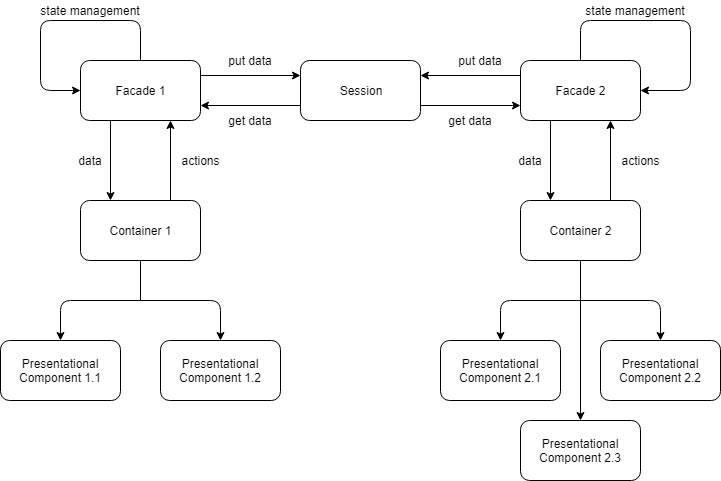

The diagram above was exported from draw.io. Its source (the exported page's mxGraphModel, read from the mxfile embedded in the PNG):
<mxGraphModel dx="1038" dy="501" grid="1" gridSize="10" guides="1" tooltips="1" connect="1" arrows="1" fold="1" page="1" pageScale="1" pageWidth="850" pageHeight="1100" math="0" shadow="0">
  <root>
    <mxCell id="0" />
    <mxCell id="1" parent="0" />
    <mxCell id="pamFGehxCsnjfpa1I9HU-2" value="Facade 1" style="rounded=1;whiteSpace=wrap;html=1;" vertex="1" parent="1">
      <mxGeometry x="200" y="120" width="120" height="60" as="geometry" />
    </mxCell>
    <mxCell id="pamFGehxCsnjfpa1I9HU-3" value="Container 1" style="rounded=1;whiteSpace=wrap;html=1;" vertex="1" parent="1">
      <mxGeometry x="200" y="260" width="120" height="60" as="geometry" />
    </mxCell>
    <mxCell id="pamFGehxCsnjfpa1I9HU-4" value="" style="endArrow=classic;html=1;exitX=0.25;exitY=1;exitDx=0;exitDy=0;entryX=0.25;entryY=0;entryDx=0;entryDy=0;" edge="1" parent="1" source="pamFGehxCsnjfpa1I9HU-2" target="pamFGehxCsnjfpa1I9HU-3">
      <mxGeometry width="50" height="50" relative="1" as="geometry">
        <mxPoint x="160" y="250" as="sourcePoint" />
        <mxPoint x="210" y="200" as="targetPoint" />
      </mxGeometry>
    </mxCell>
    <mxCell id="pamFGehxCsnjfpa1I9HU-5" value="data" style="text;html=1;strokeColor=none;fillColor=none;align=center;verticalAlign=middle;whiteSpace=wrap;rounded=0;" vertex="1" parent="1">
      <mxGeometry x="190" y="210" width="40" height="20" as="geometry" />
    </mxCell>
    <mxCell id="pamFGehxCsnjfpa1I9HU-6" value="" style="endArrow=classic;html=1;entryX=0.75;entryY=1;entryDx=0;entryDy=0;exitX=0.75;exitY=0;exitDx=0;exitDy=0;" edge="1" parent="1" source="pamFGehxCsnjfpa1I9HU-3" target="pamFGehxCsnjfpa1I9HU-2">
      <mxGeometry width="50" height="50" relative="1" as="geometry">
        <mxPoint x="320" y="250" as="sourcePoint" />
        <mxPoint x="370" y="200" as="targetPoint" />
      </mxGeometry>
    </mxCell>
    <mxCell id="pamFGehxCsnjfpa1I9HU-7" value="actions" style="text;html=1;strokeColor=none;fillColor=none;align=center;verticalAlign=middle;whiteSpace=wrap;rounded=0;" vertex="1" parent="1">
      <mxGeometry x="300" y="210" width="40" height="20" as="geometry" />
    </mxCell>
    <mxCell id="pamFGehxCsnjfpa1I9HU-8" value="" style="endArrow=classic;html=1;exitX=0.5;exitY=0;exitDx=0;exitDy=0;entryX=0;entryY=0.5;entryDx=0;entryDy=0;" edge="1" parent="1" source="pamFGehxCsnjfpa1I9HU-2" target="pamFGehxCsnjfpa1I9HU-2">
      <mxGeometry width="50" height="50" relative="1" as="geometry">
        <mxPoint x="250" y="90" as="sourcePoint" />
        <mxPoint x="300" y="40" as="targetPoint" />
        <Array as="points">
          <mxPoint x="260" y="80" />
          <mxPoint x="160" y="80" />
          <mxPoint x="160" y="150" />
        </Array>
      </mxGeometry>
    </mxCell>
    <mxCell id="pamFGehxCsnjfpa1I9HU-9" value="state management" style="text;html=1;strokeColor=none;fillColor=none;align=center;verticalAlign=middle;whiteSpace=wrap;rounded=0;" vertex="1" parent="1">
      <mxGeometry x="155" y="60" width="110" height="20" as="geometry" />
    </mxCell>
    <mxCell id="pamFGehxCsnjfpa1I9HU-11" value="Presentational Component 1.1" style="rounded=1;whiteSpace=wrap;html=1;" vertex="1" parent="1">
      <mxGeometry x="120" y="400" width="120" height="60" as="geometry" />
    </mxCell>
    <mxCell id="pamFGehxCsnjfpa1I9HU-12" value="Presentational Component 1.2" style="rounded=1;whiteSpace=wrap;html=1;" vertex="1" parent="1">
      <mxGeometry x="280" y="400" width="120" height="60" as="geometry" />
    </mxCell>
    <mxCell id="pamFGehxCsnjfpa1I9HU-13" value="" style="endArrow=none;html=1;entryX=0.5;entryY=1;entryDx=0;entryDy=0;" edge="1" parent="1" target="pamFGehxCsnjfpa1I9HU-3">
      <mxGeometry width="50" height="50" relative="1" as="geometry">
        <mxPoint x="260" y="360" as="sourcePoint" />
        <mxPoint x="260" y="340" as="targetPoint" />
      </mxGeometry>
    </mxCell>
    <mxCell id="pamFGehxCsnjfpa1I9HU-14" value="" style="endArrow=classic;html=1;entryX=0.5;entryY=0;entryDx=0;entryDy=0;" edge="1" parent="1" target="pamFGehxCsnjfpa1I9HU-11">
      <mxGeometry width="50" height="50" relative="1" as="geometry">
        <mxPoint x="260" y="360" as="sourcePoint" />
        <mxPoint x="140" y="340" as="targetPoint" />
        <Array as="points">
          <mxPoint x="180" y="360" />
        </Array>
      </mxGeometry>
    </mxCell>
    <mxCell id="pamFGehxCsnjfpa1I9HU-15" value="" style="endArrow=classic;html=1;entryX=0.5;entryY=0;entryDx=0;entryDy=0;" edge="1" parent="1" target="pamFGehxCsnjfpa1I9HU-12">
      <mxGeometry width="50" height="50" relative="1" as="geometry">
        <mxPoint x="260" y="360" as="sourcePoint" />
        <mxPoint x="420" y="340" as="targetPoint" />
        <Array as="points">
          <mxPoint x="340" y="360" />
        </Array>
      </mxGeometry>
    </mxCell>
    <mxCell id="pamFGehxCsnjfpa1I9HU-16" value="Facade 2" style="rounded=1;whiteSpace=wrap;html=1;" vertex="1" parent="1">
      <mxGeometry x="640" y="120" width="120" height="60" as="geometry" />
    </mxCell>
    <mxCell id="pamFGehxCsnjfpa1I9HU-17" value="Container 2" style="rounded=1;whiteSpace=wrap;html=1;" vertex="1" parent="1">
      <mxGeometry x="640" y="260" width="120" height="60" as="geometry" />
    </mxCell>
    <mxCell id="pamFGehxCsnjfpa1I9HU-18" value="" style="endArrow=classic;html=1;exitX=0.25;exitY=1;exitDx=0;exitDy=0;entryX=0.25;entryY=0;entryDx=0;entryDy=0;" edge="1" parent="1" source="pamFGehxCsnjfpa1I9HU-16" target="pamFGehxCsnjfpa1I9HU-17">
      <mxGeometry width="50" height="50" relative="1" as="geometry">
        <mxPoint x="600" y="250" as="sourcePoint" />
        <mxPoint x="650" y="200" as="targetPoint" />
      </mxGeometry>
    </mxCell>
    <mxCell id="pamFGehxCsnjfpa1I9HU-19" value="data" style="text;html=1;strokeColor=none;fillColor=none;align=center;verticalAlign=middle;whiteSpace=wrap;rounded=0;" vertex="1" parent="1">
      <mxGeometry x="630" y="210" width="40" height="20" as="geometry" />
    </mxCell>
    <mxCell id="pamFGehxCsnjfpa1I9HU-20" value="" style="endArrow=classic;html=1;entryX=0.75;entryY=1;entryDx=0;entryDy=0;exitX=0.75;exitY=0;exitDx=0;exitDy=0;" edge="1" parent="1" source="pamFGehxCsnjfpa1I9HU-17" target="pamFGehxCsnjfpa1I9HU-16">
      <mxGeometry width="50" height="50" relative="1" as="geometry">
        <mxPoint x="760" y="250" as="sourcePoint" />
        <mxPoint x="810" y="200" as="targetPoint" />
      </mxGeometry>
    </mxCell>
    <mxCell id="pamFGehxCsnjfpa1I9HU-21" value="actions" style="text;html=1;strokeColor=none;fillColor=none;align=center;verticalAlign=middle;whiteSpace=wrap;rounded=0;" vertex="1" parent="1">
      <mxGeometry x="740" y="210" width="40" height="20" as="geometry" />
    </mxCell>
    <mxCell id="pamFGehxCsnjfpa1I9HU-22" value="" style="endArrow=classic;html=1;exitX=0.5;exitY=0;exitDx=0;exitDy=0;entryX=1;entryY=0.5;entryDx=0;entryDy=0;" edge="1" parent="1" source="pamFGehxCsnjfpa1I9HU-16" target="pamFGehxCsnjfpa1I9HU-16">
      <mxGeometry width="50" height="50" relative="1" as="geometry">
        <mxPoint x="690" y="90" as="sourcePoint" />
        <mxPoint x="740" y="40" as="targetPoint" />
        <Array as="points">
          <mxPoint x="700" y="80" />
          <mxPoint x="810" y="80" />
          <mxPoint x="810" y="150" />
        </Array>
      </mxGeometry>
    </mxCell>
    <mxCell id="pamFGehxCsnjfpa1I9HU-23" value="state management" style="text;html=1;strokeColor=none;fillColor=none;align=center;verticalAlign=middle;whiteSpace=wrap;rounded=0;" vertex="1" parent="1">
      <mxGeometry x="700" y="60" width="110" height="20" as="geometry" />
    </mxCell>
    <mxCell id="pamFGehxCsnjfpa1I9HU-24" value="Presentational Component 2.1" style="rounded=1;whiteSpace=wrap;html=1;" vertex="1" parent="1">
      <mxGeometry x="560" y="400" width="120" height="60" as="geometry" />
    </mxCell>
    <mxCell id="pamFGehxCsnjfpa1I9HU-25" value="Presentational Component 2.2" style="rounded=1;whiteSpace=wrap;html=1;" vertex="1" parent="1">
      <mxGeometry x="720" y="400" width="120" height="60" as="geometry" />
    </mxCell>
    <mxCell id="pamFGehxCsnjfpa1I9HU-27" value="" style="endArrow=classic;html=1;entryX=0.5;entryY=0;entryDx=0;entryDy=0;" edge="1" parent="1" target="pamFGehxCsnjfpa1I9HU-24">
      <mxGeometry width="50" height="50" relative="1" as="geometry">
        <mxPoint x="700" y="360" as="sourcePoint" />
        <mxPoint x="580" y="340" as="targetPoint" />
        <Array as="points">
          <mxPoint x="620" y="360" />
        </Array>
      </mxGeometry>
    </mxCell>
    <mxCell id="pamFGehxCsnjfpa1I9HU-28" value="" style="endArrow=classic;html=1;entryX=0.5;entryY=0;entryDx=0;entryDy=0;" edge="1" parent="1" target="pamFGehxCsnjfpa1I9HU-25">
      <mxGeometry width="50" height="50" relative="1" as="geometry">
        <mxPoint x="700" y="360" as="sourcePoint" />
        <mxPoint x="860" y="340" as="targetPoint" />
        <Array as="points">
          <mxPoint x="780" y="360" />
        </Array>
      </mxGeometry>
    </mxCell>
    <mxCell id="pamFGehxCsnjfpa1I9HU-29" value="Session" style="rounded=1;whiteSpace=wrap;html=1;" vertex="1" parent="1">
      <mxGeometry x="420" y="120" width="120" height="60" as="geometry" />
    </mxCell>
    <mxCell id="pamFGehxCsnjfpa1I9HU-30" value="" style="endArrow=classic;html=1;exitX=1;exitY=0.25;exitDx=0;exitDy=0;entryX=0;entryY=0.25;entryDx=0;entryDy=0;" edge="1" parent="1" source="pamFGehxCsnjfpa1I9HU-2" target="pamFGehxCsnjfpa1I9HU-29">
      <mxGeometry width="50" height="50" relative="1" as="geometry">
        <mxPoint x="350" y="180" as="sourcePoint" />
        <mxPoint x="400" y="130" as="targetPoint" />
      </mxGeometry>
    </mxCell>
    <mxCell id="pamFGehxCsnjfpa1I9HU-31" value="" style="endArrow=classic;html=1;entryX=1;entryY=0.75;entryDx=0;entryDy=0;exitX=0;exitY=0.75;exitDx=0;exitDy=0;" edge="1" parent="1" source="pamFGehxCsnjfpa1I9HU-29" target="pamFGehxCsnjfpa1I9HU-2">
      <mxGeometry width="50" height="50" relative="1" as="geometry">
        <mxPoint x="420" y="280" as="sourcePoint" />
        <mxPoint x="470" y="230" as="targetPoint" />
      </mxGeometry>
    </mxCell>
    <mxCell id="pamFGehxCsnjfpa1I9HU-32" value="" style="endArrow=classic;html=1;entryX=0;entryY=0.75;entryDx=0;entryDy=0;exitX=1;exitY=0.75;exitDx=0;exitDy=0;" edge="1" parent="1" source="pamFGehxCsnjfpa1I9HU-29" target="pamFGehxCsnjfpa1I9HU-16">
      <mxGeometry width="50" height="50" relative="1" as="geometry">
        <mxPoint x="565" y="135" as="sourcePoint" />
        <mxPoint x="615" y="125" as="targetPoint" />
      </mxGeometry>
    </mxCell>
    <mxCell id="pamFGehxCsnjfpa1I9HU-33" value="" style="endArrow=classic;html=1;exitX=0;exitY=0.25;exitDx=0;exitDy=0;entryX=1;entryY=0.25;entryDx=0;entryDy=0;" edge="1" parent="1" source="pamFGehxCsnjfpa1I9HU-16" target="pamFGehxCsnjfpa1I9HU-29">
      <mxGeometry width="50" height="50" relative="1" as="geometry">
        <mxPoint x="560" y="140" as="sourcePoint" />
        <mxPoint x="610" y="90" as="targetPoint" />
      </mxGeometry>
    </mxCell>
    <mxCell id="pamFGehxCsnjfpa1I9HU-34" value="put data" style="text;html=1;strokeColor=none;fillColor=none;align=center;verticalAlign=middle;whiteSpace=wrap;rounded=0;" vertex="1" parent="1">
      <mxGeometry x="340" y="110" width="60" height="20" as="geometry" />
    </mxCell>
    <mxCell id="pamFGehxCsnjfpa1I9HU-35" value="put data" style="text;html=1;strokeColor=none;fillColor=none;align=center;verticalAlign=middle;whiteSpace=wrap;rounded=0;" vertex="1" parent="1">
      <mxGeometry x="570" y="110" width="60" height="20" as="geometry" />
    </mxCell>
    <mxCell id="pamFGehxCsnjfpa1I9HU-36" value="get data" style="text;html=1;strokeColor=none;fillColor=none;align=center;verticalAlign=middle;whiteSpace=wrap;rounded=0;" vertex="1" parent="1">
      <mxGeometry x="340" y="170" width="60" height="20" as="geometry" />
    </mxCell>
    <mxCell id="pamFGehxCsnjfpa1I9HU-37" value="get data" style="text;html=1;strokeColor=none;fillColor=none;align=center;verticalAlign=middle;whiteSpace=wrap;rounded=0;" vertex="1" parent="1">
      <mxGeometry x="560" y="170" width="60" height="20" as="geometry" />
    </mxCell>
    <mxCell id="pamFGehxCsnjfpa1I9HU-38" value="Presentational Component 2.3" style="rounded=1;whiteSpace=wrap;html=1;" vertex="1" parent="1">
      <mxGeometry x="640" y="480" width="120" height="60" as="geometry" />
    </mxCell>
    <mxCell id="pamFGehxCsnjfpa1I9HU-39" value="" style="endArrow=classic;html=1;entryX=0.5;entryY=0;entryDx=0;entryDy=0;exitX=0.5;exitY=1;exitDx=0;exitDy=0;" edge="1" parent="1" source="pamFGehxCsnjfpa1I9HU-17" target="pamFGehxCsnjfpa1I9HU-38">
      <mxGeometry width="50" height="50" relative="1" as="geometry">
        <mxPoint x="690" y="430" as="sourcePoint" />
        <mxPoint x="740" y="380" as="targetPoint" />
      </mxGeometry>
    </mxCell>
  </root>
</mxGraphModel>